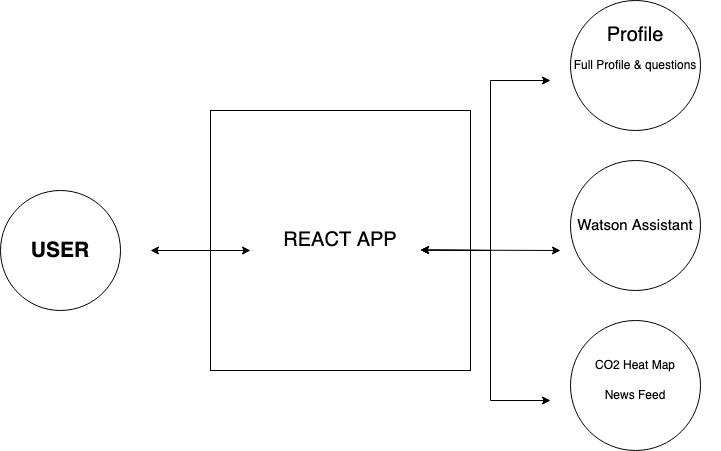

The diagram above was exported from draw.io. Its source (the exported page's mxGraphModel, read from the mxfile embedded in the PNG):
<mxGraphModel dx="954" dy="546" grid="1" gridSize="10" guides="1" tooltips="1" connect="1" arrows="1" fold="1" page="1" pageScale="1" pageWidth="850" pageHeight="1100" math="0" shadow="0">
  <root>
    <mxCell id="0" />
    <mxCell id="1" parent="0" />
    <mxCell id="32CO8iI0VG0Sxi3hupfI-1" value="&lt;b&gt;&lt;font style=&quot;font-size: 21px;&quot;&gt;USER&lt;/font&gt;&lt;/b&gt;" style="ellipse;whiteSpace=wrap;html=1;aspect=fixed;" vertex="1" parent="1">
      <mxGeometry x="40" y="240" width="120" height="120" as="geometry" />
    </mxCell>
    <mxCell id="32CO8iI0VG0Sxi3hupfI-2" value="&lt;font style=&quot;font-size: 20px;&quot;&gt;REACT APP&lt;/font&gt;" style="whiteSpace=wrap;html=1;aspect=fixed;" vertex="1" parent="1">
      <mxGeometry x="250" y="160" width="260" height="260" as="geometry" />
    </mxCell>
    <mxCell id="32CO8iI0VG0Sxi3hupfI-3" value="" style="ellipse;whiteSpace=wrap;html=1;aspect=fixed;" vertex="1" parent="1">
      <mxGeometry x="610" y="50" width="130" height="130" as="geometry" />
    </mxCell>
    <mxCell id="32CO8iI0VG0Sxi3hupfI-5" value="" style="ellipse;whiteSpace=wrap;html=1;aspect=fixed;" vertex="1" parent="1">
      <mxGeometry x="610" y="210" width="130" height="130" as="geometry" />
    </mxCell>
    <mxCell id="32CO8iI0VG0Sxi3hupfI-6" value="" style="ellipse;whiteSpace=wrap;html=1;aspect=fixed;" vertex="1" parent="1">
      <mxGeometry x="610" y="370" width="130" height="130" as="geometry" />
    </mxCell>
    <mxCell id="32CO8iI0VG0Sxi3hupfI-7" value="" style="endArrow=classic;startArrow=classic;html=1;rounded=0;" edge="1" parent="1">
      <mxGeometry width="50" height="50" relative="1" as="geometry">
        <mxPoint x="190" y="300" as="sourcePoint" />
        <mxPoint x="290" y="300" as="targetPoint" />
      </mxGeometry>
    </mxCell>
    <mxCell id="32CO8iI0VG0Sxi3hupfI-8" value="" style="endArrow=classic;startArrow=classic;html=1;rounded=0;" edge="1" parent="1">
      <mxGeometry width="50" height="50" relative="1" as="geometry">
        <mxPoint x="460" y="299.5" as="sourcePoint" />
        <mxPoint x="590" y="130" as="targetPoint" />
        <Array as="points">
          <mxPoint x="530" y="300" />
          <mxPoint x="530" y="130" />
        </Array>
      </mxGeometry>
    </mxCell>
    <mxCell id="32CO8iI0VG0Sxi3hupfI-9" value="" style="endArrow=classic;startArrow=classic;html=1;rounded=0;" edge="1" parent="1">
      <mxGeometry width="50" height="50" relative="1" as="geometry">
        <mxPoint x="460" y="299.5" as="sourcePoint" />
        <mxPoint x="600" y="300" as="targetPoint" />
      </mxGeometry>
    </mxCell>
    <mxCell id="32CO8iI0VG0Sxi3hupfI-10" value="" style="endArrow=classic;startArrow=classic;html=1;rounded=0;" edge="1" parent="1">
      <mxGeometry width="50" height="50" relative="1" as="geometry">
        <mxPoint x="460" y="299.5" as="sourcePoint" />
        <mxPoint x="590" y="450" as="targetPoint" />
        <Array as="points">
          <mxPoint x="530" y="300" />
          <mxPoint x="530" y="450" />
        </Array>
      </mxGeometry>
    </mxCell>
    <mxCell id="32CO8iI0VG0Sxi3hupfI-11" value="&lt;font style=&quot;font-size: 20px;&quot;&gt;Profile &lt;/font&gt;" style="text;strokeColor=none;align=center;fillColor=none;html=1;verticalAlign=middle;whiteSpace=wrap;rounded=0;" vertex="1" parent="1">
      <mxGeometry x="590" y="70" width="170" height="30" as="geometry" />
    </mxCell>
    <mxCell id="32CO8iI0VG0Sxi3hupfI-12" value="&lt;font style=&quot;font-size: 15px;&quot;&gt;Watson Assistant&lt;/font&gt;" style="text;strokeColor=none;align=center;fillColor=none;html=1;verticalAlign=middle;whiteSpace=wrap;rounded=0;" vertex="1" parent="1">
      <mxGeometry x="590" y="235" width="170" height="80" as="geometry" />
    </mxCell>
    <mxCell id="32CO8iI0VG0Sxi3hupfI-13" value="Full Profile &amp;amp; questions" style="text;strokeColor=none;align=center;fillColor=none;html=1;verticalAlign=middle;whiteSpace=wrap;rounded=0;" vertex="1" parent="1">
      <mxGeometry x="590" y="100" width="170" height="30" as="geometry" />
    </mxCell>
    <mxCell id="32CO8iI0VG0Sxi3hupfI-14" value="CO2 Heat Map" style="text;strokeColor=none;align=center;fillColor=none;html=1;verticalAlign=middle;whiteSpace=wrap;rounded=0;" vertex="1" parent="1">
      <mxGeometry x="590" y="400" width="170" height="30" as="geometry" />
    </mxCell>
    <mxCell id="32CO8iI0VG0Sxi3hupfI-15" value="News Feed" style="text;strokeColor=none;align=center;fillColor=none;html=1;verticalAlign=middle;whiteSpace=wrap;rounded=0;" vertex="1" parent="1">
      <mxGeometry x="590" y="430" width="170" height="30" as="geometry" />
    </mxCell>
  </root>
</mxGraphModel>